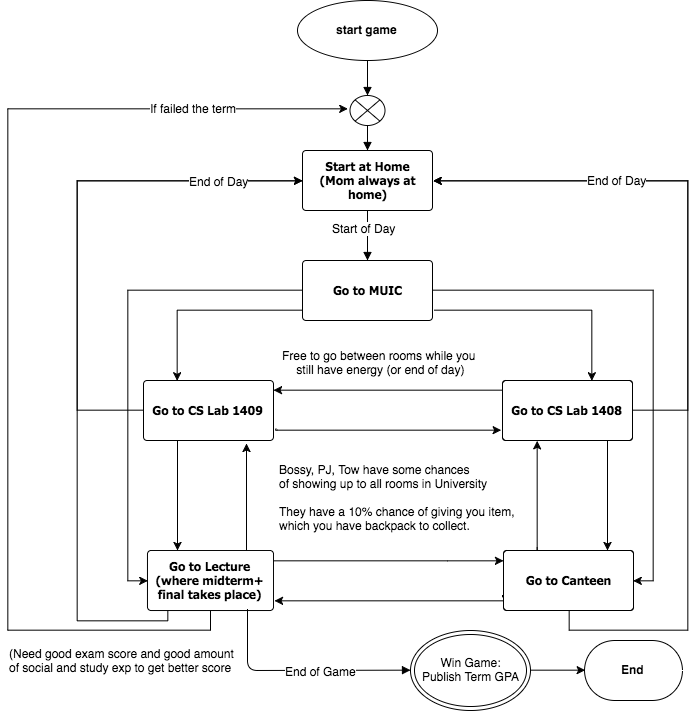

The diagram above was exported from draw.io. Its source (the exported page's mxGraphModel, read from the mxfile embedded in the PNG):
<mxGraphModel dx="1453" dy="507" grid="1" gridSize="10" guides="1" tooltips="1" connect="1" arrows="1" fold="1" page="0" pageScale="1" pageWidth="826" pageHeight="1169" background="none" math="0" shadow="0">
  <root>
    <mxCell id="0" style=";html=1;" />
    <mxCell id="1" style=";html=1;" parent="0" />
    <mxCell id="2" value="start game" style="shape=mxgraph.flowchart.start_1;fillColor=#FFFFFF;strokeColor=#000000;strokeWidth=1;gradientColor=none;gradientDirection=north;html=1;fontColor=#000000;fontStyle=1" parent="1" vertex="1">
      <mxGeometry x="50" y="90" width="140" height="60" as="geometry" />
    </mxCell>
    <mxCell id="3" value="Start at Home&lt;div&gt;(Mom always at&lt;/div&gt;&lt;div&gt;home)&lt;/div&gt;" style="shape=mxgraph.flowchart.process;fillColor=#FFFFFF;strokeColor=#000000;strokeWidth=1;whiteSpace=wrap;gradientColor=none;gradientDirection=north;fontColor=#000000;fontStyle=1;fontFamily=Tahoma;html=1;" parent="1" vertex="1">
      <mxGeometry x="55" y="240" width="130" height="60" as="geometry" />
    </mxCell>
    <mxCell id="5" value="" style="shape=mxgraph.flowchart.or;fillColor=#FFFFFF;strokeColor=#000000;strokeWidth=1;html=1;gradientColor=none;fontColor=#000000;" parent="1" vertex="1">
      <mxGeometry x="102.5" y="185" width="35" height="30" as="geometry" />
    </mxCell>
    <mxCell id="12" value="" style="endArrow=block;strokeColor=#000000;strokeWidth=1;html=1;labelBackgroundColor=none;fontColor=#000000;" parent="1" source="2" target="5" edge="1">
      <mxGeometry relative="1" as="geometry" />
    </mxCell>
    <mxCell id="13" value="" style="endArrow=block;strokeColor=#000000;strokeWidth=1;html=1;labelBackgroundColor=none;fontColor=#000000;" parent="1" source="5" target="3" edge="1">
      <mxGeometry relative="1" as="geometry" />
    </mxCell>
    <mxCell id="14" value="" style="endArrow=block;strokeColor=#000000;strokeWidth=1;html=1;labelBackgroundColor=none;fontColor=#000000;" parent="1" source="3" edge="1">
      <mxGeometry relative="1" as="geometry">
        <mxPoint x="120" y="350" as="targetPoint" />
      </mxGeometry>
    </mxCell>
    <mxCell id="2657fda9f7ec3904-90" value="Start of Day" style="text;html=1;resizable=0;points=[];align=center;verticalAlign=middle;labelBackgroundColor=#ffffff;" vertex="1" connectable="0" parent="14">
      <mxGeometry x="-0.2933" y="-4" relative="1" as="geometry">
        <mxPoint as="offset" />
      </mxGeometry>
    </mxCell>
    <mxCell id="38" value="End" style="shape=mxgraph.flowchart.terminator;fillColor=#FFFFFF;strokeColor=#000000;strokeWidth=1;gradientColor=none;gradientDirection=north;html=1;fontColor=#000000;fontStyle=1" parent="1" vertex="1">
      <mxGeometry x="337" y="730" width="98" height="60" as="geometry" />
    </mxCell>
    <mxCell id="2657fda9f7ec3904-66" style="edgeStyle=orthogonalEdgeStyle;rounded=0;html=1;startArrow=none;startFill=0;jettySize=auto;orthogonalLoop=1;" edge="1" parent="1" source="2657fda9f7ec3904-59">
      <mxGeometry relative="1" as="geometry">
        <mxPoint x="-70" y="470" as="targetPoint" />
        <Array as="points">
          <mxPoint x="-70" y="400" />
          <mxPoint x="-70" y="470" />
        </Array>
      </mxGeometry>
    </mxCell>
    <mxCell id="2657fda9f7ec3904-67" style="edgeStyle=orthogonalEdgeStyle;rounded=0;html=1;exitX=0;exitY=0.5;exitPerimeter=0;entryX=0;entryY=0.5;entryPerimeter=0;startArrow=none;startFill=0;jettySize=auto;orthogonalLoop=1;" edge="1" parent="1" source="2657fda9f7ec3904-59" target="2657fda9f7ec3904-65">
      <mxGeometry relative="1" as="geometry" />
    </mxCell>
    <mxCell id="2657fda9f7ec3904-68" style="edgeStyle=orthogonalEdgeStyle;rounded=0;html=1;exitX=1;exitY=0.5;exitPerimeter=0;entryX=1;entryY=0.5;entryPerimeter=0;startArrow=none;startFill=0;jettySize=auto;orthogonalLoop=1;" edge="1" parent="1" source="2657fda9f7ec3904-59" target="2657fda9f7ec3904-64">
      <mxGeometry relative="1" as="geometry" />
    </mxCell>
    <mxCell id="2657fda9f7ec3904-69" style="edgeStyle=orthogonalEdgeStyle;rounded=0;html=1;startArrow=none;startFill=0;jettySize=auto;orthogonalLoop=1;exitX=1.015;exitY=0.817;exitPerimeter=0;" edge="1" parent="1" source="2657fda9f7ec3904-59">
      <mxGeometry relative="1" as="geometry">
        <mxPoint x="210" y="400" as="sourcePoint" />
        <mxPoint x="344" y="470" as="targetPoint" />
        <Array as="points">
          <mxPoint x="187" y="400" />
          <mxPoint x="344" y="400" />
        </Array>
      </mxGeometry>
    </mxCell>
    <mxCell id="2657fda9f7ec3904-59" value="Go to MUIC" style="shape=mxgraph.flowchart.process;fillColor=#FFFFFF;strokeColor=#000000;strokeWidth=1;whiteSpace=wrap;gradientColor=none;gradientDirection=north;fontColor=#000000;fontStyle=1;fontFamily=Tahoma;html=1;" vertex="1" parent="1">
      <mxGeometry x="55" y="350" width="130" height="60" as="geometry" />
    </mxCell>
    <mxCell id="2657fda9f7ec3904-71" style="edgeStyle=orthogonalEdgeStyle;rounded=0;html=1;startArrow=none;startFill=0;jettySize=auto;orthogonalLoop=1;" edge="1" parent="1">
      <mxGeometry relative="1" as="geometry">
        <mxPoint x="-70" y="530" as="sourcePoint" />
        <mxPoint x="-70" y="640" as="targetPoint" />
      </mxGeometry>
    </mxCell>
    <mxCell id="2657fda9f7ec3904-80" style="edgeStyle=orthogonalEdgeStyle;rounded=0;html=1;exitX=0.997;exitY=0.794;exitPerimeter=0;startArrow=none;startFill=0;jettySize=auto;orthogonalLoop=1;" edge="1" parent="1">
      <mxGeometry relative="1" as="geometry">
        <mxPoint x="28.666666666666742" y="517.6666666666667" as="sourcePoint" />
        <mxPoint x="253" y="520" as="targetPoint" />
        <Array as="points">
          <mxPoint x="29" y="520" />
          <mxPoint x="153" y="520" />
        </Array>
      </mxGeometry>
    </mxCell>
    <mxCell id="2657fda9f7ec3904-84" style="edgeStyle=orthogonalEdgeStyle;rounded=0;html=1;exitX=0;exitY=0.5;exitPerimeter=0;entryX=0;entryY=0.5;entryPerimeter=0;startArrow=none;startFill=0;jettySize=auto;orthogonalLoop=1;" edge="1" parent="1" source="2657fda9f7ec3904-60" target="3">
      <mxGeometry relative="1" as="geometry">
        <Array as="points">
          <mxPoint x="-170" y="500" />
          <mxPoint x="-170" y="270" />
        </Array>
      </mxGeometry>
    </mxCell>
    <mxCell id="2657fda9f7ec3904-60" value="Go to CS Lab 1409" style="shape=mxgraph.flowchart.process;fillColor=#FFFFFF;strokeColor=#000000;strokeWidth=1;whiteSpace=wrap;gradientColor=none;gradientDirection=north;fontColor=#000000;fontStyle=1;fontFamily=Tahoma;html=1;" vertex="1" parent="1">
      <mxGeometry x="-104" y="470" width="130" height="60" as="geometry" />
    </mxCell>
    <mxCell id="2657fda9f7ec3904-74" style="edgeStyle=orthogonalEdgeStyle;rounded=0;html=1;exitX=0.5;exitY=1;exitPerimeter=0;startArrow=none;startFill=0;jettySize=auto;orthogonalLoop=1;" edge="1" parent="1">
      <mxGeometry relative="1" as="geometry">
        <mxPoint x="360" y="529.6666666666667" as="sourcePoint" />
        <mxPoint x="360" y="640" as="targetPoint" />
      </mxGeometry>
    </mxCell>
    <mxCell id="2657fda9f7ec3904-79" style="edgeStyle=orthogonalEdgeStyle;rounded=0;html=1;exitX=0;exitY=0.5;exitPerimeter=0;startArrow=none;startFill=0;jettySize=auto;orthogonalLoop=1;" edge="1" parent="1" source="2657fda9f7ec3904-63" target="2657fda9f7ec3904-60">
      <mxGeometry relative="1" as="geometry">
        <Array as="points">
          <mxPoint x="255" y="480" />
        </Array>
      </mxGeometry>
    </mxCell>
    <mxCell id="2657fda9f7ec3904-85" style="edgeStyle=orthogonalEdgeStyle;rounded=0;html=1;exitX=1;exitY=0.5;exitPerimeter=0;entryX=1;entryY=0.5;entryPerimeter=0;startArrow=none;startFill=0;jettySize=auto;orthogonalLoop=1;" edge="1" parent="1" source="2657fda9f7ec3904-63" target="3">
      <mxGeometry relative="1" as="geometry">
        <Array as="points">
          <mxPoint x="440" y="500" />
          <mxPoint x="440" y="270" />
        </Array>
      </mxGeometry>
    </mxCell>
    <mxCell id="2657fda9f7ec3904-63" value="Go to CS Lab 1408" style="shape=mxgraph.flowchart.process;fillColor=#FFFFFF;strokeColor=#000000;strokeWidth=1;whiteSpace=wrap;gradientColor=none;gradientDirection=north;fontColor=#000000;fontStyle=1;fontFamily=Tahoma;html=1;" vertex="1" parent="1">
      <mxGeometry x="255" y="470" width="130" height="60" as="geometry" />
    </mxCell>
    <mxCell id="2657fda9f7ec3904-77" style="edgeStyle=orthogonalEdgeStyle;rounded=0;html=1;exitX=-0.008;exitY=0.761;exitPerimeter=0;entryX=1.008;entryY=0.828;entryPerimeter=0;startArrow=none;startFill=0;jettySize=auto;orthogonalLoop=1;" edge="1" parent="1" source="2657fda9f7ec3904-64" target="2657fda9f7ec3904-65">
      <mxGeometry relative="1" as="geometry">
        <Array as="points">
          <mxPoint x="256" y="686" />
          <mxPoint x="256" y="690" />
        </Array>
      </mxGeometry>
    </mxCell>
    <mxCell id="2657fda9f7ec3904-78" style="edgeStyle=orthogonalEdgeStyle;rounded=0;html=1;startArrow=none;startFill=0;jettySize=auto;orthogonalLoop=1;exitX=0.259;exitY=-0.039;exitPerimeter=0;" edge="1" parent="1" source="2657fda9f7ec3904-64">
      <mxGeometry relative="1" as="geometry">
        <mxPoint x="230" y="620" as="sourcePoint" />
        <mxPoint x="290" y="530" as="targetPoint" />
        <Array as="points">
          <mxPoint x="290" y="640" />
          <mxPoint x="290" y="640" />
        </Array>
      </mxGeometry>
    </mxCell>
    <mxCell id="2657fda9f7ec3904-86" style="edgeStyle=orthogonalEdgeStyle;rounded=0;html=1;exitX=0.5;exitY=1;exitPerimeter=0;entryX=1;entryY=0.5;entryPerimeter=0;startArrow=none;startFill=0;jettySize=auto;orthogonalLoop=1;" edge="1" parent="1" source="2657fda9f7ec3904-64" target="3">
      <mxGeometry relative="1" as="geometry">
        <Array as="points">
          <mxPoint x="322" y="720" />
          <mxPoint x="440" y="720" />
          <mxPoint x="440" y="270" />
        </Array>
      </mxGeometry>
    </mxCell>
    <mxCell id="2657fda9f7ec3904-88" value="End of Day" style="text;html=1;resizable=0;points=[];align=center;verticalAlign=middle;labelBackgroundColor=#ffffff;" vertex="1" connectable="0" parent="2657fda9f7ec3904-86">
      <mxGeometry x="0.5671" y="-1" relative="1" as="geometry">
        <mxPoint as="offset" />
      </mxGeometry>
    </mxCell>
    <mxCell id="2657fda9f7ec3904-64" value="Go to Canteen" style="shape=mxgraph.flowchart.process;fillColor=#FFFFFF;strokeColor=#000000;strokeWidth=1;whiteSpace=wrap;gradientColor=none;gradientDirection=north;fontColor=#000000;fontStyle=1;fontFamily=Tahoma;html=1;" vertex="1" parent="1">
      <mxGeometry x="256" y="640" width="130" height="60" as="geometry" />
    </mxCell>
    <mxCell id="2657fda9f7ec3904-76" style="edgeStyle=orthogonalEdgeStyle;rounded=0;html=1;startArrow=none;startFill=0;jettySize=auto;orthogonalLoop=1;" edge="1" parent="1" source="2657fda9f7ec3904-65" target="2657fda9f7ec3904-64">
      <mxGeometry relative="1" as="geometry">
        <Array as="points">
          <mxPoint x="200" y="650" />
          <mxPoint x="200" y="650" />
        </Array>
      </mxGeometry>
    </mxCell>
    <mxCell id="2657fda9f7ec3904-87" style="edgeStyle=orthogonalEdgeStyle;rounded=0;html=1;entryX=0;entryY=0.5;entryPerimeter=0;startArrow=none;startFill=0;jettySize=auto;orthogonalLoop=1;" edge="1" parent="1" target="3">
      <mxGeometry relative="1" as="geometry">
        <mxPoint x="-80" y="700" as="sourcePoint" />
        <Array as="points">
          <mxPoint x="-80" y="710" />
          <mxPoint x="-170" y="710" />
          <mxPoint x="-170" y="270" />
        </Array>
      </mxGeometry>
    </mxCell>
    <mxCell id="2657fda9f7ec3904-89" value="End of Day" style="text;html=1;resizable=0;points=[];align=center;verticalAlign=middle;labelBackgroundColor=#ffffff;" vertex="1" connectable="0" parent="2657fda9f7ec3904-87">
      <mxGeometry x="0.781" relative="1" as="geometry">
        <mxPoint as="offset" />
      </mxGeometry>
    </mxCell>
    <mxCell id="2657fda9f7ec3904-97" style="edgeStyle=orthogonalEdgeStyle;rounded=0;html=1;startArrow=none;startFill=0;jettySize=auto;orthogonalLoop=1;exitX=0.5;exitY=1;exitPerimeter=0;" edge="1" parent="1" source="2657fda9f7ec3904-65">
      <mxGeometry relative="1" as="geometry">
        <mxPoint x="100" y="198.66666666666666" as="targetPoint" />
        <mxPoint x="-38" y="710" as="sourcePoint" />
        <Array as="points">
          <mxPoint x="-37" y="720" />
          <mxPoint x="-240" y="720" />
          <mxPoint x="-240" y="199" />
        </Array>
      </mxGeometry>
    </mxCell>
    <mxCell id="2657fda9f7ec3904-99" value="If failed the term" style="text;html=1;resizable=0;points=[];align=center;verticalAlign=middle;labelBackgroundColor=#ffffff;" vertex="1" connectable="0" parent="2657fda9f7ec3904-97">
      <mxGeometry x="0.713" y="1" relative="1" as="geometry">
        <mxPoint x="1" as="offset" />
      </mxGeometry>
    </mxCell>
    <mxCell id="2657fda9f7ec3904-65" value="Go to Lecture (where midterm+ final takes place)" style="shape=mxgraph.flowchart.process;fillColor=#FFFFFF;strokeColor=#000000;strokeWidth=1;whiteSpace=wrap;gradientColor=none;gradientDirection=north;fontColor=#000000;fontStyle=1;fontFamily=Tahoma;html=1;" vertex="1" parent="1">
      <mxGeometry x="-100" y="640" width="126" height="60" as="geometry" />
    </mxCell>
    <mxCell id="2657fda9f7ec3904-81" style="edgeStyle=orthogonalEdgeStyle;rounded=0;html=1;startArrow=none;startFill=0;jettySize=auto;orthogonalLoop=1;entryX=0.792;entryY=1.061;entryPerimeter=0;" edge="1" parent="1" target="2657fda9f7ec3904-60">
      <mxGeometry x="299.66666666666674" y="539.6666666666667" as="geometry">
        <mxPoint x="-1" y="640" as="sourcePoint" />
        <mxPoint x="299.66666666666674" y="539.6666666666667" as="targetPoint" />
        <Array as="points">
          <mxPoint x="-1" y="570" />
          <mxPoint x="-1" y="570" />
        </Array>
      </mxGeometry>
    </mxCell>
    <mxCell id="2657fda9f7ec3904-92" value="Bossy, PJ, Tow have some chances&amp;nbsp;&lt;div&gt;of showing up to all rooms in University&lt;/div&gt;&lt;div&gt;&lt;br&gt;&lt;/div&gt;&lt;div&gt;They have a 10% chance of giving you item,&lt;/div&gt;&lt;div&gt;which you have backpack to collect.&lt;/div&gt;" style="text;html=1;resizable=0;points=[];autosize=1;align=left;verticalAlign=top;spacingTop=-4;" vertex="1" parent="1">
      <mxGeometry x="30" y="550" width="250" height="70" as="geometry" />
    </mxCell>
    <mxCell id="2657fda9f7ec3904-94" value="" style="endArrow=block;strokeColor=#000000;strokeWidth=1;html=1;labelBackgroundColor=none;fontColor=#000000;entryX=0;entryY=0.5;" edge="1" parent="1" target="2657fda9f7ec3904-96">
      <mxGeometry x="130" y="310" as="geometry">
        <mxPoint y="699" as="sourcePoint" />
        <mxPoint x="100" y="750" as="targetPoint" />
        <Array as="points">
          <mxPoint y="760" />
        </Array>
      </mxGeometry>
    </mxCell>
    <mxCell id="2657fda9f7ec3904-95" value="End of Game" style="text;html=1;resizable=0;points=[];align=center;verticalAlign=middle;labelBackgroundColor=#ffffff;" vertex="1" connectable="0" parent="2657fda9f7ec3904-94">
      <mxGeometry x="-0.2933" y="-4" relative="1" as="geometry">
        <mxPoint x="55" y="-4" as="offset" />
      </mxGeometry>
    </mxCell>
    <mxCell id="2657fda9f7ec3904-106" style="edgeStyle=orthogonalEdgeStyle;rounded=0;html=1;exitX=1;exitY=0.5;entryX=0;entryY=0.5;entryPerimeter=0;startArrow=none;startFill=0;jettySize=auto;orthogonalLoop=1;" edge="1" parent="1" source="2657fda9f7ec3904-96" target="38">
      <mxGeometry relative="1" as="geometry" />
    </mxCell>
    <mxCell id="2657fda9f7ec3904-96" value="Win Game:&lt;div&gt;Publish Term GPA&lt;/div&gt;" style="ellipse;shape=doubleEllipse;whiteSpace=wrap;html=1;fillColor=none;" vertex="1" parent="1">
      <mxGeometry x="163" y="720" width="120" height="80" as="geometry" />
    </mxCell>
    <mxCell id="2657fda9f7ec3904-100" value="Free to go between rooms while you&lt;div style=&quot;text-align: center&quot;&gt;&amp;nbsp;still have energy (or end of day)&lt;/div&gt;" style="text;html=1;resizable=0;points=[];autosize=1;align=left;verticalAlign=top;spacingTop=-4;" vertex="1" parent="1">
      <mxGeometry x="33" y="436" width="210" height="30" as="geometry" />
    </mxCell>
    <mxCell id="2657fda9f7ec3904-104" value="(Need good exam score and&amp;nbsp;good amount&amp;nbsp;&lt;div&gt;of social and study exp to get better score&lt;/div&gt;" style="text;html=1;" vertex="1" parent="1">
      <mxGeometry x="-240" y="730" width="240" height="50" as="geometry" />
    </mxCell>
  </root>
</mxGraphModel>